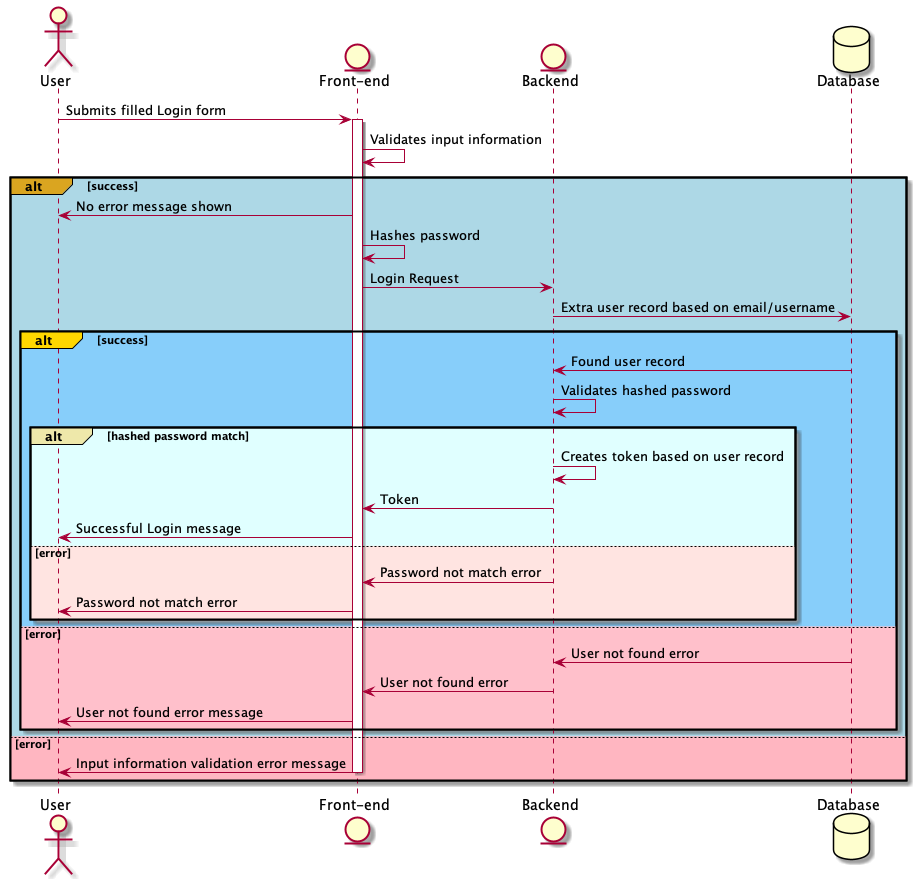

The diagram above was rendered by PlantUML. Its source (embedded in the PNG):
@startuml Login Sequence Diagram
actor       User       as user
entity      "Front-end" as frontend
entity      Backend      as backend
database    Database    as database


user -> frontend: Submits filled Login form
activate frontend
frontend -> frontend: Validates input information
  
  alt#GoldenRod #LightBlue success
  
    frontend -> user: No error message shown
    
    frontend -> frontend: Hashes password
  
  frontend -> backend: Login Request
  
  backend -> database: Extra user record based on email/username
  
  alt#Gold #LightSkyBlue success
  
    database -> backend: Found user record
    
    backend -> backend: Validates hashed password
    
    alt#PaleGoldenRod #LightCyan hashed password match 
      
      backend -> backend: Creates token based on user record
      backend -> frontend: Token
      frontend -> user: Successful Login message
    
    else #MistyRose error
    
      backend -> frontend: Password not match error
      frontend -> user: Password not match error
    
    end
    
  else #Pink error
  
      database -> backend: User not found error
      backend -> frontend: User not found error
      frontend -> user: User not found error message
  
  end

else #LightPink error
  frontend -> user: Input information validation error message

deactivate frontend
end





@enduml